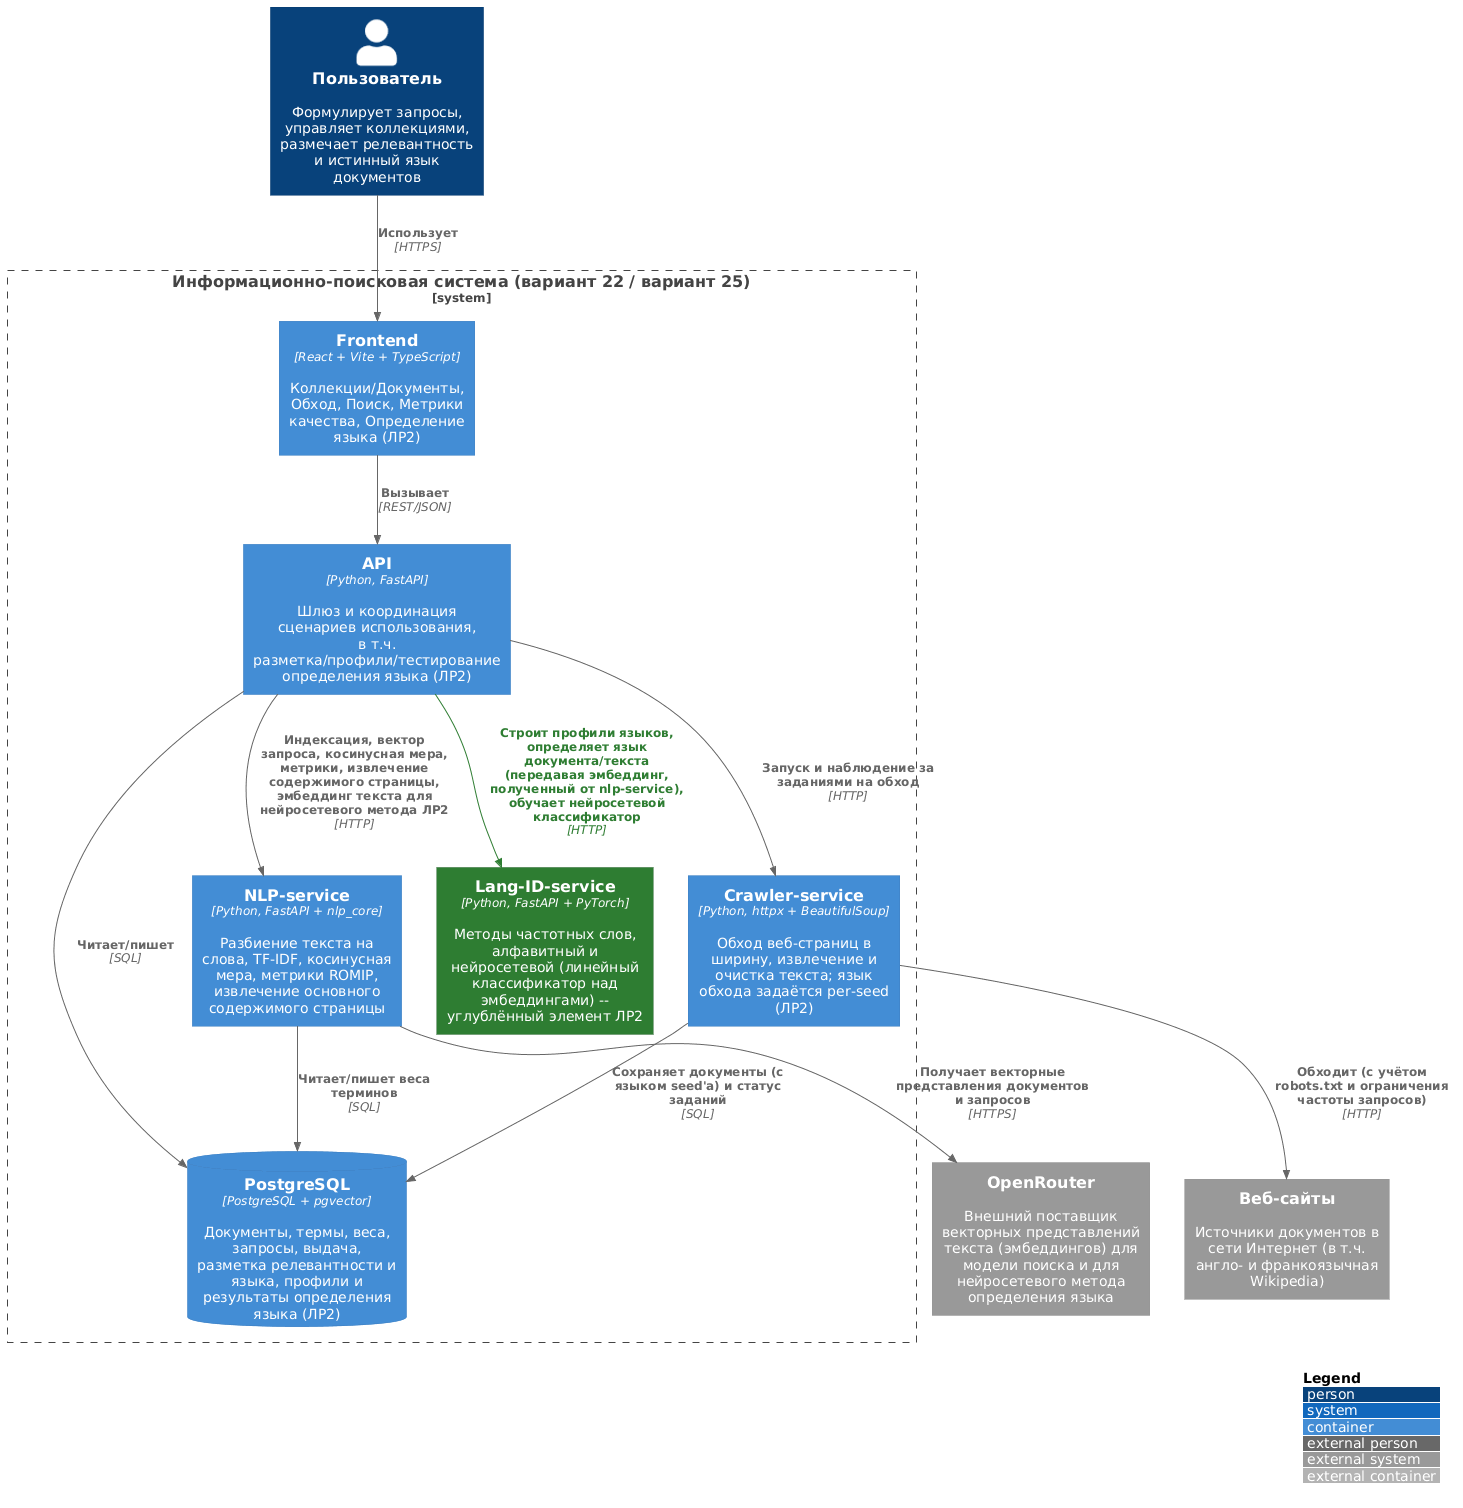

The diagram above was rendered by PlantUML. Its source (embedded in the PNG):
@startuml architecture-c4
!include ../stdlib/C4_Container.puml

' =====================================================================
'  C4-диаграмма контейнеров. Общая для всех лабораторных работ курса --
'  при добавлении новой лабораторной работы просто дописывайте новый
'  Container(...) внутрь System_Boundary (или новый System_Ext(...) для
'  внешних источников/API) и связи Rel(...), не создавая отдельную
'  диаграмму. Компоненты и связи, добавленные в ЛР2 (определение языка
'  текста), помечены тегом "new" -- зелёная заливка -- и вынесены
'  отдельным пунктом в легенде.
' =====================================================================

LAYOUT_WITH_LEGEND()
LAYOUT_TOP_DOWN()

AddElementTag("new", $bgColor="#2e7d32", $fontColor="#ffffff", $borderColor="#1b5e20", $legendText="добавлено в ЛР2")
AddRelTag("new", $textColor="#2e7d32", $lineColor="#2e7d32", $legendText="добавлено в ЛР2")

Person(user, "Пользователь", "Формулирует запросы, управляет коллекциями, размечает релевантность и истинный язык документов")

System_Boundary(system, "Информационно-поисковая система (вариант 22 / вариант 25)") {
  Container(frontend, "Frontend", "React + Vite + TypeScript", "Коллекции/Документы, Обход, Поиск, Метрики качества, Определение языка (ЛР2)")
  Container(api, "API", "Python, FastAPI", "Шлюз и координация сценариев использования, в т.ч. разметка/профили/тестирование определения языка (ЛР2)")
  Container(nlp, "NLP-service", "Python, FastAPI + nlp_core", "Разбиение текста на слова, TF-IDF, косинусная мера, метрики ROMIP, извлечение основного содержимого страницы")
  Container(crawler, "Crawler-service", "Python, httpx + BeautifulSoup", "Обход веб-страниц в ширину, извлечение и очистка текста; язык обхода задаётся per-seed (ЛР2)")
  Container(langid, "Lang-ID-service", "Python, FastAPI + PyTorch", "Методы частотных слов, алфавитный и нейросетевой (линейный классификатор над эмбеддингами) -- углублённый элемент ЛР2", $tags="new")
  ContainerDb(db, "PostgreSQL", "PostgreSQL + pgvector", "Документы, термы, веса, запросы, выдача, разметка релевантности и языка, профили и результаты определения языка (ЛР2)")
}

System_Ext(web, "Веб-сайты", "Источники документов в сети Интернет (в т.ч. англо- и франкоязычная Wikipedia)")
System_Ext(openrouter, "OpenRouter", "Внешний поставщик векторных представлений текста (эмбеддингов) для модели поиска и для нейросетевого метода определения языка")

Rel(user, frontend, "Использует", "HTTPS")
Rel(frontend, api, "Вызывает", "REST/JSON")
Rel(api, nlp, "Индексация, вектор запроса, косинусная мера, метрики, извлечение содержимого страницы, эмбеддинг текста для нейросетевого метода ЛР2", "HTTP")
Rel(api, crawler, "Запуск и наблюдение за заданиями на обход", "HTTP")
Rel(api, db, "Читает/пишет", "SQL")
Rel(nlp, db, "Читает/пишет веса терминов", "SQL")
Rel(nlp, openrouter, "Получает векторные представления документов и запросов", "HTTPS")
Rel(crawler, db, "Сохраняет документы (с языком seed'а) и статус заданий", "SQL")
Rel(crawler, web, "Обходит (с учётом robots.txt и ограничения частоты запросов)", "HTTP")
Rel(api, langid, "Строит профили языков, определяет язык документа/текста (передавая эмбеддинг, полученный от nlp-service), обучает нейросетевой классификатор", "HTTP", $tags="new")

@enduml